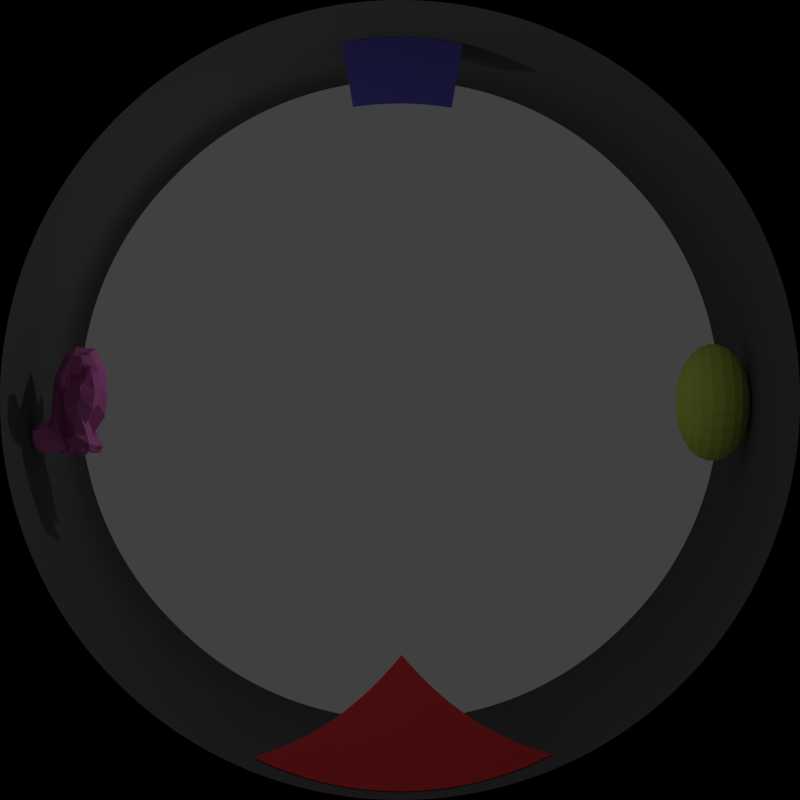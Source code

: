 # Source: cubemap.blend  (saved by Blender 2.71.0; exported with 4.5.12 LTS)
import bpy
from mathutils import Matrix  # noqa: F401  (used for matrix-valued properties, if any)

bpy.ops.wm.read_factory_settings(use_empty=True)
scene = bpy.context.scene
scene.name = 'Scene'

# ---- collections
col_collection_1 = bpy.data.collections.new('Collection 1'); scene.collection.children.link(col_collection_1)

# ---- materials (node trees are filled in below, after node groups)
mat_material_005 = bpy.data.materials.new('Material.005')
mat_material_005.alpha_threshold = 0.0
mat_material_005.roughness = 0.5
mat_material_005.line_color = (0.0, 0.0, 0.0, 1.0)
mat_material_004 = bpy.data.materials.new('Material.004')
mat_material_004.alpha_threshold = 0.0
mat_material_004.roughness = 0.5
mat_material_004.line_color = (0.0, 0.0, 0.0, 1.0)
mat_material_003 = bpy.data.materials.new('Material.003')
mat_material_003.alpha_threshold = 0.0
mat_material_003.roughness = 0.5
mat_material_003.line_color = (0.0, 0.0, 0.0, 1.0)
mat_material_002 = bpy.data.materials.new('Material.002')
mat_material_002.alpha_threshold = 0.0
mat_material_002.roughness = 0.5
mat_material_002.line_color = (0.0, 0.0, 0.0, 1.0)
mat_material_001 = bpy.data.materials.new('Material.001')
mat_material_001.alpha_threshold = 0.0
mat_material_001.roughness = 0.5
mat_material_001.line_color = (0.0, 0.0, 0.0, 1.0)

# ---- material node trees
mat_material_005.use_nodes = True; mat_material_005.node_tree.nodes.clear()
_N = mat_material_005.node_tree.nodes; _L = mat_material_005.node_tree.links
n0 = _N.new('ShaderNodeOutputMaterial'); n0.name = 'Material Output'; n0.location = (300, 300)
n1 = _N.new('ShaderNodeBsdfDiffuse'); n1.name = 'Diffuse BSDF'; n1.location = (10, 300)
n1.inputs[0].default_value = (0.1237, 0.1237, 0.1237, 1.0)
_L.new(n1.outputs[0], n0.inputs[0])
n0.is_active_output = True
mat_material_004.use_nodes = True; mat_material_004.node_tree.nodes.clear()
_N = mat_material_004.node_tree.nodes; _L = mat_material_004.node_tree.links
n0 = _N.new('ShaderNodeOutputMaterial'); n0.name = 'Material Output'; n0.location = (300, 300)
n1 = _N.new('ShaderNodeBsdfDiffuse'); n1.name = 'Diffuse BSDF'; n1.location = (10, 300)
n1.inputs[0].default_value = (0.8, 0.05235, 0.05718, 1.0)
_L.new(n1.outputs[0], n0.inputs[0])
n0.is_active_output = True
mat_material_003.use_nodes = True; mat_material_003.node_tree.nodes.clear()
_N = mat_material_003.node_tree.nodes; _L = mat_material_003.node_tree.links
n0 = _N.new('ShaderNodeOutputMaterial'); n0.name = 'Material Output'; n0.location = (300, 300)
n1 = _N.new('ShaderNodeBsdfDiffuse'); n1.name = 'Diffuse BSDF'; n1.location = (10, 300)
n1.inputs[0].default_value = (0.6472, 0.8, 0.126, 1.0)
_L.new(n1.outputs[0], n0.inputs[0])
n0.is_active_output = True
mat_material_002.use_nodes = True; mat_material_002.node_tree.nodes.clear()
_N = mat_material_002.node_tree.nodes; _L = mat_material_002.node_tree.links
n0 = _N.new('ShaderNodeOutputMaterial'); n0.name = 'Material Output'; n0.location = (300, 300)
n1 = _N.new('ShaderNodeBsdfDiffuse'); n1.name = 'Diffuse BSDF'; n1.location = (10, 300)
n1.inputs[0].default_value = (0.177, 0.1638, 0.8, 1.0)
_L.new(n1.outputs[0], n0.inputs[0])
n0.is_active_output = True
mat_material_001.use_nodes = True; mat_material_001.node_tree.nodes.clear()
_N = mat_material_001.node_tree.nodes; _L = mat_material_001.node_tree.links
n0 = _N.new('ShaderNodeOutputMaterial'); n0.name = 'Material Output'; n0.location = (300, 300)
n1 = _N.new('ShaderNodeBsdfDiffuse'); n1.name = 'Diffuse BSDF'; n1.location = (10, 300)
n1.inputs[0].default_value = (0.8, 0.2183, 0.6279, 1.0)
_L.new(n1.outputs[0], n0.inputs[0])
n0.is_active_output = True

# ---- world
world_world = bpy.data.worlds.new('World'); scene.world = world_world
world_world.color = (0.05088, 0.05088, 0.05088)
world_world.use_sun_shadow = False
world_world.sun_shadow_jitter_overblur = 0.0
world_world.cycles.sampling_method = 'MANUAL'
world_world.cycles.sample_map_resolution = 256

# ---- cameras
cam_camera = bpy.data.cameras.new('Camera')
cam_camera.type = 'PANO'
cam_camera.clip_end = 100.0
cam_camera.lens = 35.0
cam_camera.sensor_width = 32.0
cam_camera.sensor_height = 18.0
cam_camera.panorama_type = 'FISHEYE_EQUIDISTANT'
cam_camera.fisheye_fov = 4.014
cam_camera.dof.focus_distance = 0.0
cam_down_004 = bpy.data.cameras.new('Down.004')
cam_down_004.clip_end = 100.0
cam_down_004.lens = 16.0
cam_down_004.sensor_width = 32.0
cam_down_004.sensor_height = 18.0
cam_down_004.ortho_scale = 7.314
cam_down_004.show_mist = True
cam_down_004.lens_unit = 'FOV'
cam_down_004.dof.focus_distance = 0.0
cam_down_003 = bpy.data.cameras.new('Down.003')
cam_down_003.clip_end = 100.0
cam_down_003.lens = 16.0
cam_down_003.sensor_width = 32.0
cam_down_003.sensor_height = 18.0
cam_down_003.ortho_scale = 7.314
cam_down_003.show_mist = True
cam_down_003.lens_unit = 'FOV'
cam_down_003.dof.focus_distance = 0.0
cam_back = bpy.data.cameras.new('Back')
cam_back.type = 'PANO'
cam_back.clip_end = 100.0
cam_back.lens = 16.0
cam_back.sensor_width = 32.0
cam_back.sensor_height = 18.0
cam_back.ortho_scale = 7.314
cam_back.show_mist = True
cam_back.lens_unit = 'FOV'
cam_back.dof.focus_distance = 0.0
cam_down_002 = bpy.data.cameras.new('Down.002')
cam_down_002.clip_end = 100.0
cam_down_002.lens = 16.0
cam_down_002.sensor_width = 32.0
cam_down_002.sensor_height = 18.0
cam_down_002.ortho_scale = 7.314
cam_down_002.show_mist = True
cam_down_002.lens_unit = 'FOV'
cam_down_002.dof.focus_distance = 0.0
cam_front = bpy.data.cameras.new('Front')
cam_front.clip_end = 100.0
cam_front.lens = 16.0
cam_front.sensor_width = 32.0
cam_front.sensor_height = 18.0
cam_front.ortho_scale = 7.314
cam_front.show_mist = True
cam_front.lens_unit = 'FOV'
cam_front.dof.focus_distance = 0.0
cam_down = bpy.data.cameras.new('Down')
cam_down.clip_end = 100.0
cam_down.lens = 16.0
cam_down.sensor_width = 32.0
cam_down.sensor_height = 18.0
cam_down.ortho_scale = 7.314
cam_down.show_mist = True
cam_down.lens_unit = 'FOV'
cam_down.dof.focus_distance = 0.0

# ---- lights
light_lamp = bpy.data.lights.new('Lamp', 'POINT')
light_lamp.transmission_factor = 0.0
light_lamp.cutoff_distance = 30.0
light_lamp.energy = 100.0
light_lamp.shadow_buffer_clip_start = 1.001
light_lamp.shadow_soft_size = 0.1
light_lamp.shadow_maximum_resolution = 0.006
light_lamp.use_absolute_resolution = True
light_lamp.cycles.use_multiple_importance_sampling = False

# ---- meshes
me_plane = bpy.data.meshes.new('Plane')
me_plane.from_pydata([(-1.0, -1.0, 0.0), (1.0, -1.0, 0.0), (-1.0, 1.0, 0.0), (1.0, 1.0, 0.0)], [], [(0, 1, 3, 2)])
me_plane.materials.append(mat_material_005)
me_plane.use_remesh_preserve_volume = False
me_plane.use_remesh_preserve_attributes = False
me_plane.use_mirror_vertex_groups = False
me_plane.update()
me_cube_002 = bpy.data.meshes.new('Cube.002')
me_cube_002.from_pydata([(-1.0, -1.0, -1.0), (-1.0, 1.0, -1.0), (1.0, 1.0, -1.0), (1.0, -1.0, -1.0), (0.0, 0.0, 1.0)], [], [(0, 1, 2, 3), (4, 1, 0), (4, 2, 1), (4, 3, 2), (4, 0, 3)])
me_cube_002.materials.append(mat_material_004)
me_cube_002.use_remesh_preserve_volume = False
me_cube_002.use_remesh_preserve_attributes = False
me_cube_002.use_mirror_vertex_groups = False
me_cube_002.update()
me_sphere = bpy.data.meshes.new('Sphere')
me_sphere.from_pydata([(-0.2588, 0.0, 0.9659), (-0.7071, 0.0, 0.7071), (-0.866, 0.0, 0.5), (-0.9659, 0.0, 0.2588), (-1.0, 0.0, 7.55e-08), (-0.866, 0.0, -0.5), (-0.7071, 0.0, -0.7071), (-0.5, 0.0, -0.866), (-0.2588, 0.0, -0.9659), (-3.894e-07, 0.0, -1.0), (-0.2518, 0.05969, 0.9659), (-0.4865, 0.1153, 0.866), (-0.688, 0.1631, 0.7071), (-0.8427, 0.1997, 0.5), (-0.9399, 0.2228, 0.2588), (-0.973, 0.2306, 7.55e-08), (-0.9399, 0.2228, -0.2588), (-0.8427, 0.1997, -0.5), (-0.688, 0.1631, -0.7071), (-0.4865, 0.1153, -0.866), (-0.2518, 0.05969, -0.9659), (-0.2313, 0.1162, 0.9659), (-0.4468, 0.2244, 0.866), (-0.6319, 0.3173, 0.7071), (-0.7739, 0.3887, 0.5), (-0.8632, 0.4335, 0.2588), (-0.8936, 0.4488, 7.55e-08), (-0.8632, 0.4335, -0.2588), (-0.7739, 0.3887, -0.5), (-0.6319, 0.3173, -0.7071), (-0.4468, 0.2244, -0.866), (-0.2313, 0.1162, -0.9659), (-0.1983, 0.1664, 0.9659), (-0.383, 0.3214, 0.866), (-0.5417, 0.4545, 0.7071), (-0.6634, 0.5567, 0.5), (-0.7399, 0.6209, 0.2588), (-0.766, 0.6428, 7.55e-08), (-0.7399, 0.6209, -0.2588), (-0.6634, 0.5567, -0.5), (-0.5417, 0.4545, -0.7071), (-0.383, 0.3214, -0.866), (-0.1983, 0.1664, -0.9659), (-0.1546, 0.2076, 0.9659), (-0.2986, 0.4011, 0.866), (-0.4223, 0.5672, 0.7071), (-0.5172, 0.6947, 0.5), (-0.5768, 0.7748, 0.2588), (-0.5972, 0.8021, 7.55e-08), (-0.5768, 0.7748, -0.2588), (-0.5172, 0.6947, -0.5), (-0.4223, 0.5672, -0.7071), (-0.2986, 0.4011, -0.866), (-0.1546, 0.2076, -0.9659), (-0.1025, 0.2377, 0.9659), (-0.198, 0.4591, 0.866), (-0.2801, 0.6493, 0.7071), (-0.343, 0.7952, 0.5), (-0.3826, 0.8869, 0.2588), (-0.3961, 0.9182, 7.55e-08), (-0.3826, 0.8869, -0.2588), (-0.343, 0.7952, -0.5), (-0.2801, 0.6493, -0.7071), (-0.198, 0.4591, -0.866), (-0.1025, 0.2377, -0.9659), (-0.04494, 0.2549, 0.9659), (-0.08682, 0.4924, 0.866), (-0.1228, 0.6964, 0.7071), (-0.1504, 0.8529, 0.5), (-0.1677, 0.9513, 0.2588), (-0.1736, 0.9848, 7.55e-08), (-0.1677, 0.9513, -0.2588), (-0.1504, 0.8529, -0.5), (-0.1228, 0.6964, -0.7071), (-0.08682, 0.4924, -0.866), (-0.04494, 0.2549, -0.9659), (0.01505, 0.2584, 0.9659), (0.02907, 0.4992, 0.866), (0.04111, 0.7059, 0.7071), (0.05035, 0.8646, 0.5), (0.05616, 0.9643, 0.2588), (0.05814, 0.9983, 7.55e-08), (0.05616, 0.9643, -0.2588), (0.05035, 0.8646, -0.5), (0.04111, 0.7059, -0.7071), (0.02907, 0.4992, -0.866), (0.01505, 0.2584, -0.9659), (0.07423, 0.2479, 0.9659), (0.1434, 0.479, 0.866), (0.2028, 0.6774, 0.7071), (0.2484, 0.8296, 0.5), (0.277, 0.9253, 0.2588), (0.2868, 0.958, 7.55e-08), (0.277, 0.9253, -0.2588), (0.2484, 0.8296, -0.5), (0.2028, 0.6774, -0.7071), (0.1434, 0.479, -0.866), (0.07423, 0.2479, -0.9659), (0.1294, 0.2241, 0.9659), (0.25, 0.433, 0.866), (0.3536, 0.6124, 0.7071), (0.433, 0.75, 0.5), (0.483, 0.8365, 0.2588), (0.5, 0.866, 7.55e-08), (0.483, 0.8365, -0.2588), (0.433, 0.75, -0.5), (0.3536, 0.6124, -0.7071), (0.25, 0.433, -0.866), (0.1294, 0.2241, -0.9659), (-6.566e-07, -2.832e-07, 1.0), (0.1776, 0.1883, 0.9659), (0.3431, 0.3637, 0.866), (0.4852, 0.5143, 0.7071), (0.5943, 0.6299, 0.5), (0.6629, 0.7026, 0.2588), (0.6862, 0.7274, 7.55e-08), (0.6629, 0.7026, -0.2588), (0.5943, 0.6299, -0.5), (0.4852, 0.5143, -0.7071), (0.3431, 0.3637, -0.866), (0.1776, 0.1883, -0.9659), (0.2162, 0.1422, 0.9659), (0.4177, 0.2748, 0.866), (0.5908, 0.3886, 0.7071), (0.7236, 0.4759, 0.5), (0.807, 0.5308, 0.2588), (0.8355, 0.5495, 7.55e-08), (0.807, 0.5308, -0.2588), (0.7236, 0.4759, -0.5), (0.5908, 0.3886, -0.7071), (0.4177, 0.2748, -0.866), (0.2162, 0.1422, -0.9659), (0.2432, 0.08852, 0.9659), (0.4698, 0.171, 0.866), (0.6645, 0.2418, 0.7071), (0.8138, 0.2962, 0.5), (0.9077, 0.3304, 0.2588), (0.9397, 0.342, 7.55e-08), (0.9077, 0.3304, -0.2588), (0.8138, 0.2962, -0.5), (0.6645, 0.2418, -0.7071), (0.4698, 0.171, -0.866), (0.2432, 0.08852, -0.9659), (0.2571, 0.03005, 0.9659), (0.4966, 0.05805, 0.866), (0.7023, 0.08209, 0.7071), (0.8602, 0.1005, 0.5), (0.9594, 0.1121, 0.2588), (0.9932, 0.1161, 7.55e-08), (0.9594, 0.1121, -0.2588), (0.8602, 0.1005, -0.5), (0.7023, 0.08209, -0.7071), (0.4966, 0.05805, -0.866), (0.2571, 0.03005, -0.9659), (0.2571, -0.03005, 0.9659), (0.4966, -0.05805, 0.866), (0.7023, -0.08209, 0.7071), (0.8602, -0.1005, 0.5), (0.9594, -0.1121, 0.2588), (0.9932, -0.1161, 7.55e-08), (0.9594, -0.1121, -0.2588), (0.8602, -0.1005, -0.5), (0.7023, -0.08209, -0.7071), (0.4966, -0.05805, -0.866), (0.2571, -0.03005, -0.9659), (0.2432, -0.08852, 0.9659), (0.4698, -0.171, 0.866), (0.6645, -0.2418, 0.7071), (0.8138, -0.2962, 0.5), (0.9077, -0.3304, 0.2588), (0.9397, -0.342, 7.55e-08), (0.9077, -0.3304, -0.2588), (0.8138, -0.2962, -0.5), (0.6645, -0.2418, -0.7071), (0.4698, -0.171, -0.866), (0.2432, -0.08852, -0.9659), (0.2162, -0.1422, 0.9659), (0.4177, -0.2748, 0.866), (0.5908, -0.3886, 0.7071), (0.7236, -0.4759, 0.5), (0.807, -0.5308, 0.2588), (0.8355, -0.5495, 7.55e-08), (0.807, -0.5308, -0.2588), (0.7236, -0.4759, -0.5), (0.5908, -0.3886, -0.7071), (0.4177, -0.2748, -0.866), (0.2162, -0.1422, -0.9659), (0.1776, -0.1883, 0.9659), (0.3431, -0.3637, 0.866), (0.4852, -0.5143, 0.7071), (0.5943, -0.6299, 0.5), (0.6629, -0.7026, 0.2588), (0.6862, -0.7274, 7.55e-08), (0.6629, -0.7026, -0.2588), (0.5943, -0.6299, -0.5), (0.4852, -0.5143, -0.7071), (0.3431, -0.3637, -0.866), (0.1776, -0.1883, -0.9659), (0.1294, -0.2241, 0.9659), (0.25, -0.433, 0.866), (0.3536, -0.6124, 0.7071), (0.433, -0.75, 0.5), (0.483, -0.8365, 0.2588), (0.5, -0.866, 7.55e-08), (0.483, -0.8365, -0.2588), (0.433, -0.75, -0.5), (0.3536, -0.6124, -0.7071), (0.25, -0.433, -0.866), (0.1294, -0.2241, -0.9659), (0.07423, -0.2479, 0.9659), (0.1434, -0.479, 0.866), (0.2028, -0.6774, 0.7071), (0.2484, -0.8296, 0.5), (0.277, -0.9253, 0.2588), (0.2868, -0.958, 7.55e-08), (0.277, -0.9253, -0.2588), (0.2484, -0.8296, -0.5), (0.2028, -0.6774, -0.7071), (0.1434, -0.479, -0.866), (0.07423, -0.2479, -0.9659), (0.01505, -0.2584, 0.9659), (0.02907, -0.4992, 0.866), (0.04111, -0.7059, 0.7071), (0.05035, -0.8646, 0.5), (0.05616, -0.9643, 0.2588), (0.05814, -0.9983, 7.55e-08), (0.05616, -0.9643, -0.2588), (0.05035, -0.8646, -0.5), (0.04111, -0.7059, -0.7071), (0.02907, -0.4992, -0.866), (0.01505, -0.2584, -0.9659), (-0.04494, -0.2549, 0.9659), (-0.08682, -0.4924, 0.866), (-0.1228, -0.6964, 0.7071), (-0.1504, -0.8529, 0.5), (-0.1677, -0.9513, 0.2588), (-0.1736, -0.9848, 7.55e-08), (-0.1677, -0.9513, -0.2588), (-0.1504, -0.8529, -0.5), (-0.1228, -0.6964, -0.7071), (-0.08682, -0.4924, -0.866), (-0.04494, -0.2549, -0.9659), (-0.1025, -0.2377, 0.9659), (-0.198, -0.4591, 0.866), (-0.2801, -0.6493, 0.7071), (-0.343, -0.7952, 0.5), (-0.3826, -0.8869, 0.2588), (-0.3961, -0.9182, 7.55e-08), (-0.3826, -0.8869, -0.2588), (-0.343, -0.7952, -0.5), (-0.2801, -0.6493, -0.7071), (-0.198, -0.4591, -0.866), (-0.1025, -0.2377, -0.9659), (-0.1546, -0.2076, 0.9659), (-0.2986, -0.4011, 0.866), (-0.4223, -0.5672, 0.7071), (-0.5172, -0.6947, 0.5), (-0.5768, -0.7748, 0.2588), (-0.5972, -0.8021, 7.55e-08), (-0.5768, -0.7748, -0.2588), (-0.5172, -0.6947, -0.5), (-0.4223, -0.5672, -0.7071), (-0.2986, -0.4011, -0.866), (-0.1546, -0.2076, -0.9659), (-0.1983, -0.1664, 0.9659), (-0.383, -0.3214, 0.866), (-0.5417, -0.4545, 0.7071), (-0.6634, -0.5567, 0.5), (-0.7399, -0.6209, 0.2588), (-0.766, -0.6428, 7.55e-08), (-0.7399, -0.6209, -0.2588), (-0.6634, -0.5567, -0.5), (-0.5417, -0.4545, -0.7071), (-0.383, -0.3214, -0.866), (-0.1983, -0.1664, -0.9659), (-0.2313, -0.1162, 0.9659), (-0.4468, -0.2244, 0.866), (-0.6319, -0.3173, 0.7071), (-0.7739, -0.3887, 0.5), (-0.8632, -0.4335, 0.2588), (-0.8936, -0.4488, 7.55e-08), (-0.8632, -0.4335, -0.2588), (-0.7739, -0.3887, -0.5), (-0.6319, -0.3173, -0.7071), (-0.4468, -0.2244, -0.866), (-0.2313, -0.1162, -0.9659), (-0.2518, -0.05969, 0.9659), (-0.4865, -0.1153, 0.866), (-0.688, -0.1631, 0.7071), (-0.8427, -0.1997, 0.5), (-0.9399, -0.2228, 0.2588), (-0.973, -0.2306, 7.55e-08), (-0.9399, -0.2228, -0.2588), (-0.8427, -0.1997, -0.5), (-0.688, -0.1631, -0.7071), (-0.4865, -0.1153, -0.866), (-0.2518, -0.05969, -0.9659), (-0.5, -7.849e-09, 0.866), (-0.9659, -3.02e-08, -0.2588)], [], [(8, 7, 19, 20), (7, 6, 18, 19), (6, 5, 17, 18), (4, 3, 14, 15), (3, 2, 13, 14), (2, 1, 12, 13), (20, 19, 30, 31), (19, 18, 29, 30), (18, 17, 28, 29), (17, 16, 27, 28), (16, 15, 26, 27), (15, 14, 25, 26), (14, 13, 24, 25), (13, 12, 23, 24), (12, 11, 22, 23), (11, 10, 21, 22), (31, 30, 41, 42), (30, 29, 40, 41), (29, 28, 39, 40), (28, 27, 38, 39), (27, 26, 37, 38), (26, 25, 36, 37), (25, 24, 35, 36), (24, 23, 34, 35), (23, 22, 33, 34), (22, 21, 32, 33), (42, 41, 52, 53), (41, 40, 51, 52), (40, 39, 50, 51), (39, 38, 49, 50), (38, 37, 48, 49), (37, 36, 47, 48), (36, 35, 46, 47), (35, 34, 45, 46), (34, 33, 44, 45), (33, 32, 43, 44), (53, 52, 63, 64), (52, 51, 62, 63), (51, 50, 61, 62), (50, 49, 60, 61), (49, 48, 59, 60), (48, 47, 58, 59), (47, 46, 57, 58), (46, 45, 56, 57), (45, 44, 55, 56), (44, 43, 54, 55), (64, 63, 74, 75), (63, 62, 73, 74), (62, 61, 72, 73), (61, 60, 71, 72), (60, 59, 70, 71), (59, 58, 69, 70), (58, 57, 68, 69), (57, 56, 67, 68), (56, 55, 66, 67), (55, 54, 65, 66), (75, 74, 85, 86), (74, 73, 84, 85), (73, 72, 83, 84), (72, 71, 82, 83), (71, 70, 81, 82), (70, 69, 80, 81), (69, 68, 79, 80), (68, 67, 78, 79), (67, 66, 77, 78), (66, 65, 76, 77), (86, 85, 96, 97), (85, 84, 95, 96), (84, 83, 94, 95), (83, 82, 93, 94), (82, 81, 92, 93), (81, 80, 91, 92), (80, 79, 90, 91), (79, 78, 89, 90), (78, 77, 88, 89), (77, 76, 87, 88), (97, 96, 107, 108), (96, 95, 106, 107), (95, 94, 105, 106), (94, 93, 104, 105), (93, 92, 103, 104), (92, 91, 102, 103), (91, 90, 101, 102), (90, 89, 100, 101), (89, 88, 99, 100), (88, 87, 98, 99), (108, 107, 119, 120), (107, 106, 118, 119), (106, 105, 117, 118), (105, 104, 116, 117), (104, 103, 115, 116), (103, 102, 114, 115), (102, 101, 113, 114), (101, 100, 112, 113), (100, 99, 111, 112), (99, 98, 110, 111), (120, 119, 130, 131), (119, 118, 129, 130), (118, 117, 128, 129), (117, 116, 127, 128), (116, 115, 126, 127), (115, 114, 125, 126), (114, 113, 124, 125), (113, 112, 123, 124), (112, 111, 122, 123), (111, 110, 121, 122), (131, 130, 141, 142), (130, 129, 140, 141), (129, 128, 139, 140), (128, 127, 138, 139), (127, 126, 137, 138), (126, 125, 136, 137), (125, 124, 135, 136), (124, 123, 134, 135), (123, 122, 133, 134), (122, 121, 132, 133), (142, 141, 152, 153), (141, 140, 151, 152), (140, 139, 150, 151), (139, 138, 149, 150), (138, 137, 148, 149), (137, 136, 147, 148), (136, 135, 146, 147), (135, 134, 145, 146), (134, 133, 144, 145), (133, 132, 143, 144), (153, 152, 163, 164), (152, 151, 162, 163), (151, 150, 161, 162), (150, 149, 160, 161), (149, 148, 159, 160), (148, 147, 158, 159), (147, 146, 157, 158), (146, 145, 156, 157), (145, 144, 155, 156), (144, 143, 154, 155), (164, 163, 174, 175), (163, 162, 173, 174), (162, 161, 172, 173), (161, 160, 171, 172), (160, 159, 170, 171), (159, 158, 169, 170), (158, 157, 168, 169), (157, 156, 167, 168), (156, 155, 166, 167), (155, 154, 165, 166), (175, 174, 185, 186), (174, 173, 184, 185), (173, 172, 183, 184), (172, 171, 182, 183), (171, 170, 181, 182), (170, 169, 180, 181), (169, 168, 179, 180), (168, 167, 178, 179), (167, 166, 177, 178), (166, 165, 176, 177), (186, 185, 196, 197), (185, 184, 195, 196), (184, 183, 194, 195), (183, 182, 193, 194), (182, 181, 192, 193), (181, 180, 191, 192), (180, 179, 190, 191), (179, 178, 189, 190), (178, 177, 188, 189), (177, 176, 187, 188), (197, 196, 207, 208), (196, 195, 206, 207), (195, 194, 205, 206), (194, 193, 204, 205), (193, 192, 203, 204), (192, 191, 202, 203), (191, 190, 201, 202), (190, 189, 200, 201), (189, 188, 199, 200), (188, 187, 198, 199), (208, 207, 218, 219), (207, 206, 217, 218), (206, 205, 216, 217), (205, 204, 215, 216), (204, 203, 214, 215), (203, 202, 213, 214), (202, 201, 212, 213), (201, 200, 211, 212), (200, 199, 210, 211), (199, 198, 209, 210), (219, 218, 229, 230), (218, 217, 228, 229), (217, 216, 227, 228), (216, 215, 226, 227), (215, 214, 225, 226), (214, 213, 224, 225), (213, 212, 223, 224), (212, 211, 222, 223), (211, 210, 221, 222), (210, 209, 220, 221), (230, 229, 240, 241), (229, 228, 239, 240), (228, 227, 238, 239), (227, 226, 237, 238), (226, 225, 236, 237), (225, 224, 235, 236), (224, 223, 234, 235), (223, 222, 233, 234), (222, 221, 232, 233), (221, 220, 231, 232), (241, 240, 251, 252), (240, 239, 250, 251), (239, 238, 249, 250), (238, 237, 248, 249), (237, 236, 247, 248), (236, 235, 246, 247), (235, 234, 245, 246), (234, 233, 244, 245), (233, 232, 243, 244), (232, 231, 242, 243), (252, 251, 262, 263), (251, 250, 261, 262), (250, 249, 260, 261), (249, 248, 259, 260), (248, 247, 258, 259), (247, 246, 257, 258), (246, 245, 256, 257), (245, 244, 255, 256), (244, 243, 254, 255), (243, 242, 253, 254), (263, 262, 273, 274), (262, 261, 272, 273), (261, 260, 271, 272), (260, 259, 270, 271), (259, 258, 269, 270), (258, 257, 268, 269), (257, 256, 267, 268), (256, 255, 266, 267), (255, 254, 265, 266), (254, 253, 264, 265), (274, 273, 284, 285), (273, 272, 283, 284), (272, 271, 282, 283), (271, 270, 281, 282), (270, 269, 280, 281), (269, 268, 279, 280), (268, 267, 278, 279), (267, 266, 277, 278), (266, 265, 276, 277), (265, 264, 275, 276), (285, 284, 295, 296), (284, 283, 294, 295), (283, 282, 293, 294), (282, 281, 292, 293), (281, 280, 291, 292), (280, 279, 290, 291), (279, 278, 289, 290), (278, 277, 288, 289), (277, 276, 287, 288), (276, 275, 286, 287), (9, 8, 20), (5, 298, 16, 17), (298, 4, 15, 16), (1, 297, 11, 12), (297, 0, 10, 11), (0, 109, 10), (9, 20, 31), (10, 109, 21), (9, 31, 42), (21, 109, 32), (9, 42, 53), (32, 109, 43), (9, 53, 64), (43, 109, 54), (9, 64, 75), (54, 109, 65), (9, 75, 86), (65, 109, 76), (9, 86, 97), (76, 109, 87), (9, 97, 108), (87, 109, 98), (9, 108, 120), (98, 109, 110), (9, 120, 131), (110, 109, 121), (9, 131, 142), (121, 109, 132), (9, 142, 153), (132, 109, 143), (9, 153, 164), (143, 109, 154), (9, 164, 175), (154, 109, 165), (9, 175, 186), (165, 109, 176), (9, 186, 197), (176, 109, 187), (9, 197, 208), (187, 109, 198), (9, 208, 219), (198, 109, 209), (9, 219, 230), (209, 109, 220), (9, 230, 241), (220, 109, 231), (9, 241, 252), (231, 109, 242), (9, 252, 263), (242, 109, 253), (9, 263, 274), (253, 109, 264), (9, 274, 285), (264, 109, 275), (9, 285, 296), (275, 109, 286), (9, 296, 8), (296, 295, 7, 8), (295, 294, 6, 7), (294, 293, 5, 6), (293, 292, 298, 5), (292, 291, 4, 298), (291, 290, 3, 4), (290, 289, 2, 3), (289, 288, 1, 2), (288, 287, 297, 1), (287, 286, 0, 297), (286, 109, 0)])
me_sphere.materials.append(mat_material_003)
me_sphere.use_remesh_preserve_volume = False
me_sphere.use_remesh_preserve_attributes = False
me_sphere.use_mirror_vertex_groups = False
me_sphere.update()
me_cube_001 = bpy.data.meshes.new('Cube.001')
me_cube_001.from_pydata([(-1.0, -1.0, -1.0), (-1.0, 1.0, -1.0), (1.0, 1.0, -1.0), (1.0, -1.0, -1.0), (-1.0, -1.0, 1.0), (-1.0, 1.0, 1.0), (1.0, 1.0, 1.0), (1.0, -1.0, 1.0)], [], [(4, 5, 1, 0), (5, 6, 2, 1), (6, 7, 3, 2), (7, 4, 0, 3), (0, 1, 2, 3), (7, 6, 5, 4)])
me_cube_001.materials.append(mat_material_002)
me_cube_001.use_remesh_preserve_volume = False
me_cube_001.use_remesh_preserve_attributes = False
me_cube_001.use_mirror_vertex_groups = False
me_cube_001.update()
me_suzanne_001 = bpy.data.meshes.new('Suzanne.001')
me_suzanne_001.from_pydata([(0.4375, -0.7656, 0.1641), (-0.4375, -0.7656, 0.1641), (0.5, -0.6875, 0.09375), (-0.5, -0.6875, 0.09375), (0.5469, -0.5781, 0.05469), (-0.5469, -0.5781, 0.05469), (0.3516, -0.6172, -0.02344), (-0.3516, -0.6172, -0.02344), (0.3516, -0.7188, 0.03125), (-0.3516, -0.7188, 0.03125), (0.3516, -0.7812, 0.1328), (-0.3516, -0.7812, 0.1328), (0.2734, -0.7969, 0.1641), (-0.2734, -0.7969, 0.1641), (0.2031, -0.7422, 0.09375), (-0.2031, -0.7422, 0.09375), (0.1562, -0.6484, 0.05469), (-0.1562, -0.6484, 0.05469), (0.07812, -0.6562, 0.2422), (-0.07812, -0.6562, 0.2422), (0.1406, -0.7422, 0.2422), (-0.1406, -0.7422, 0.2422), (0.2422, -0.7969, 0.2422), (-0.2422, -0.7969, 0.2422), (0.2734, -0.7969, 0.3281), (-0.2734, -0.7969, 0.3281), (0.2031, -0.7422, 0.3906), (-0.2031, -0.7422, 0.3906), (0.1562, -0.6484, 0.4375), (-0.1562, -0.6484, 0.4375), (0.3516, -0.6172, 0.5156), (-0.3516, -0.6172, 0.5156), (0.3516, -0.7188, 0.4531), (-0.3516, -0.7188, 0.4531), (0.3516, -0.7812, 0.3594), (-0.3516, -0.7812, 0.3594), (0.4375, -0.7656, 0.3281), (-0.4375, -0.7656, 0.3281), (0.5, -0.6875, 0.3906), (-0.5, -0.6875, 0.3906), (0.5469, -0.5781, 0.4375), (-0.5469, -0.5781, 0.4375), (0.625, -0.5625, 0.2422), (-0.625, -0.5625, 0.2422), (0.5625, -0.6719, 0.2422), (-0.5625, -0.6719, 0.2422), (0.4688, -0.7578, 0.2422), (-0.4688, -0.7578, 0.2422), (0.4766, -0.7734, 0.2422), (-0.4766, -0.7734, 0.2422), (0.4453, -0.7812, 0.3359), (-0.4453, -0.7812, 0.3359), (0.3516, -0.8047, 0.375), (-0.3516, -0.8047, 0.375), (0.2656, -0.8203, 0.3359), (-0.2656, -0.8203, 0.3359), (0.2266, -0.8203, 0.2422), (-0.2266, -0.8203, 0.2422), (0.2656, -0.8203, 0.1562), (-0.2656, -0.8203, 0.1562), (0.3516, -0.8281, 0.2422), (-0.3516, -0.8281, 0.2422), (0.3516, -0.8047, 0.1172), (-0.3516, -0.8047, 0.1172), (0.4453, -0.7812, 0.1562), (-0.4453, -0.7812, 0.1562), (0.0, -0.7422, 0.4297), (0.0, -0.8203, 0.3516), (0.0, -0.7344, -0.6797), (0.0, -0.7812, -0.3203), (0.0, -0.7969, -0.1875), (0.0, -0.7188, -0.7734), (0.0, -0.6016, 0.4062), (0.0, -0.5703, 0.5703), (0.0, 0.5469, 0.8984), (0.0, 0.8516, 0.5625), (0.0, 0.8281, 0.07031), (0.0, 0.3516, -0.3828), (0.2031, -0.5625, -0.1875), (-0.2031, -0.5625, -0.1875), (0.3125, -0.5703, -0.4375), (-0.3125, -0.5703, -0.4375), (0.3516, -0.5703, -0.6953), (-0.3516, -0.5703, -0.6953), (0.3672, -0.5312, -0.8906), (-0.3672, -0.5312, -0.8906), (0.3281, -0.5234, -0.9453), (-0.3281, -0.5234, -0.9453), (0.1797, -0.5547, -0.9688), (-0.1797, -0.5547, -0.9688), (0.0, -0.5781, -0.9844), (0.4375, -0.5312, -0.1406), (-0.4375, -0.5312, -0.1406), (0.6328, -0.5391, -0.03906), (-0.6328, -0.5391, -0.03906), (0.8281, -0.4453, 0.1484), (-0.8281, -0.4453, 0.1484), (0.8594, -0.5938, 0.4297), (-0.8594, -0.5938, 0.4297), (0.7109, -0.625, 0.4844), (-0.7109, -0.625, 0.4844), (0.4922, -0.6875, 0.6016), (-0.4922, -0.6875, 0.6016), (0.3203, -0.7344, 0.7578), (-0.3203, -0.7344, 0.7578), (0.1562, -0.7578, 0.7188), (-0.1562, -0.7578, 0.7188), (0.0625, -0.75, 0.4922), (-0.0625, -0.75, 0.4922), (0.1641, -0.7734, 0.4141), (-0.1641, -0.7734, 0.4141), (0.125, -0.7656, 0.3047), (-0.125, -0.7656, 0.3047), (0.2031, -0.7422, 0.09375), (-0.2031, -0.7422, 0.09375), (0.375, -0.7031, 0.01562), (-0.375, -0.7031, 0.01562), (0.4922, -0.6719, 0.0625), (-0.4922, -0.6719, 0.0625), (0.625, -0.6484, 0.1875), (-0.625, -0.6484, 0.1875), (0.6406, -0.6484, 0.2969), (-0.6406, -0.6484, 0.2969), (0.6016, -0.6641, 0.375), (-0.6016, -0.6641, 0.375), (0.4297, -0.7188, 0.4375), (-0.4297, -0.7188, 0.4375), (0.25, -0.7578, 0.4688), (-0.25, -0.7578, 0.4688), (0.0, -0.7344, -0.7656), (0.1094, -0.7344, -0.7188), (-0.1094, -0.7344, -0.7188), (0.1172, -0.7109, -0.8359), (-0.1172, -0.7109, -0.8359), (0.0625, -0.6953, -0.8828), (-0.0625, -0.6953, -0.8828), (0.0, -0.6875, -0.8906), (0.0, -0.75, -0.1953), (0.0, -0.7422, -0.1406), (0.1016, -0.7422, -0.1484), (-0.1016, -0.7422, -0.1484), (0.125, -0.75, -0.2266), (-0.125, -0.75, -0.2266), (0.08594, -0.7422, -0.2891), (-0.08594, -0.7422, -0.2891), (0.3984, -0.6719, -0.04688), (-0.3984, -0.6719, -0.04688), (0.6172, -0.625, 0.05469), (-0.6172, -0.625, 0.05469), (0.7266, -0.6016, 0.2031), (-0.7266, -0.6016, 0.2031), (0.7422, -0.6562, 0.375), (-0.7422, -0.6562, 0.375), (0.6875, -0.7266, 0.4141), (-0.6875, -0.7266, 0.4141), (0.4375, -0.7969, 0.5469), (-0.4375, -0.7969, 0.5469), (0.3125, -0.8359, 0.6406), (-0.3125, -0.8359, 0.6406), (0.2031, -0.8516, 0.6172), (-0.2031, -0.8516, 0.6172), (0.1016, -0.8438, 0.4297), (-0.1016, -0.8438, 0.4297), (0.125, -0.8125, -0.1016), (-0.125, -0.8125, -0.1016), (0.2109, -0.7109, -0.4453), (-0.2109, -0.7109, -0.4453), (0.25, -0.6875, -0.7031), (-0.25, -0.6875, -0.7031), (0.2656, -0.6641, -0.8203), (-0.2656, -0.6641, -0.8203), (0.2344, -0.6328, -0.9141), (-0.2344, -0.6328, -0.9141), (0.1641, -0.6328, -0.9297), (-0.1641, -0.6328, -0.9297), (0.0, -0.6406, -0.9453), (0.0, -0.7266, 0.04688), (0.0, -0.7656, 0.2109), (0.3281, -0.7422, 0.4766), (-0.3281, -0.7422, 0.4766), (0.1641, -0.75, 0.1406), (-0.1641, -0.75, 0.1406), (0.1328, -0.7578, 0.2109), (-0.1328, -0.7578, 0.2109), (0.1172, -0.7344, -0.6875), (-0.1172, -0.7344, -0.6875), (0.07812, -0.75, -0.4453), (-0.07812, -0.75, -0.4453), (0.0, -0.75, -0.4453), (0.0, -0.7422, -0.3281), (0.09375, -0.7812, -0.2734), (-0.09375, -0.7812, -0.2734), (0.1328, -0.7969, -0.2266), (-0.1328, -0.7969, -0.2266), (0.1094, -0.7812, -0.1328), (-0.1094, -0.7812, -0.1328), (0.03906, -0.7812, -0.125), (-0.03906, -0.7812, -0.125), (0.0, -0.8281, -0.2031), (0.04688, -0.8125, -0.1484), (-0.04688, -0.8125, -0.1484), (0.09375, -0.8125, -0.1562), (-0.09375, -0.8125, -0.1562), (0.1094, -0.8281, -0.2266), (-0.1094, -0.8281, -0.2266), (0.07812, -0.8047, -0.25), (-0.07812, -0.8047, -0.25), (0.0, -0.8047, -0.2891), (0.2578, -0.5547, -0.3125), (-0.2578, -0.5547, -0.3125), (0.1641, -0.7109, -0.2422), (-0.1641, -0.7109, -0.2422), (0.1797, -0.7109, -0.3125), (-0.1797, -0.7109, -0.3125), (0.2344, -0.5547, -0.25), (-0.2344, -0.5547, -0.25), (0.0, -0.6875, -0.875), (0.04688, -0.6875, -0.8672), (-0.04688, -0.6875, -0.8672), (0.09375, -0.7109, -0.8203), (-0.09375, -0.7109, -0.8203), (0.09375, -0.7266, -0.7422), (-0.09375, -0.7266, -0.7422), (0.0, -0.6562, -0.7812), (0.09375, -0.6641, -0.75), (-0.09375, -0.6641, -0.75), (0.09375, -0.6406, -0.8125), (-0.09375, -0.6406, -0.8125), (0.04688, -0.6328, -0.8516), (-0.04688, -0.6328, -0.8516), (0.0, -0.6328, -0.8594), (0.1719, -0.7812, 0.2188), (-0.1719, -0.7812, 0.2188), (0.1875, -0.7734, 0.1562), (-0.1875, -0.7734, 0.1562), (0.3359, -0.7578, 0.4297), (-0.3359, -0.7578, 0.4297), (0.2734, -0.7734, 0.4219), (-0.2734, -0.7734, 0.4219), (0.4219, -0.7734, 0.3984), (-0.4219, -0.7734, 0.3984), (0.5625, -0.6953, 0.3516), (-0.5625, -0.6953, 0.3516), (0.5859, -0.6875, 0.2891), (-0.5859, -0.6875, 0.2891), (0.5781, -0.6797, 0.1953), (-0.5781, -0.6797, 0.1953), (0.4766, -0.7188, 0.1016), (-0.4766, -0.7188, 0.1016), (0.375, -0.7422, 0.0625), (-0.375, -0.7422, 0.0625), (0.2266, -0.7812, 0.1094), (-0.2266, -0.7812, 0.1094), (0.1797, -0.7812, 0.2969), (-0.1797, -0.7812, 0.2969), (0.2109, -0.7812, 0.375), (-0.2109, -0.7812, 0.375), (0.2344, -0.7578, 0.3594), (-0.2344, -0.7578, 0.3594), (0.1953, -0.7578, 0.2969), (-0.1953, -0.7578, 0.2969), (0.2422, -0.7578, 0.125), (-0.2422, -0.7578, 0.125), (0.375, -0.7266, 0.08594), (-0.375, -0.7266, 0.08594), (0.4609, -0.7031, 0.1172), (-0.4609, -0.7031, 0.1172), (0.5469, -0.6719, 0.2109), (-0.5469, -0.6719, 0.2109), (0.5547, -0.6719, 0.2812), (-0.5547, -0.6719, 0.2812), (0.5312, -0.6797, 0.3359), (-0.5312, -0.6797, 0.3359), (0.4141, -0.75, 0.3906), (-0.4141, -0.75, 0.3906), (0.2812, -0.7656, 0.3984), (-0.2812, -0.7656, 0.3984), (0.3359, -0.75, 0.4062), (-0.3359, -0.75, 0.4062), (0.2031, -0.75, 0.1719), (-0.2031, -0.75, 0.1719), (0.1953, -0.75, 0.2266), (-0.1953, -0.75, 0.2266), (0.1094, -0.6094, 0.4609), (-0.1094, -0.6094, 0.4609), (0.1953, -0.6172, 0.6641), (-0.1953, -0.6172, 0.6641), (0.3359, -0.5938, 0.6875), (-0.3359, -0.5938, 0.6875), (0.4844, -0.5547, 0.5547), (-0.4844, -0.5547, 0.5547), (0.6797, -0.4922, 0.4531), (-0.6797, -0.4922, 0.4531), (0.7969, -0.4609, 0.4062), (-0.7969, -0.4609, 0.4062), (0.7734, -0.375, 0.1641), (-0.7734, -0.375, 0.1641), (0.6016, -0.4141, 0.0), (-0.6016, -0.4141, 0.0), (0.4375, -0.4688, -0.09375), (-0.4375, -0.4688, -0.09375), (0.0, -0.2891, 0.8984), (0.0, 0.07812, 0.9844), (0.0, 0.6719, -0.1953), (0.0, -0.1875, -0.4609), (0.0, -0.4609, -0.9766), (0.0, -0.3438, -0.8047), (0.0, -0.3203, -0.5703), (0.0, -0.2812, -0.4844), (0.8516, -0.05469, 0.2344), (-0.8516, -0.05469, 0.2344), (0.8594, 0.04688, 0.3203), (-0.8594, 0.04688, 0.3203), (0.7734, 0.4375, 0.2656), (-0.7734, 0.4375, 0.2656), (0.4609, 0.7031, 0.4375), (-0.4609, 0.7031, 0.4375), (0.7344, -0.07031, -0.04688), (-0.7344, -0.07031, -0.04688), (0.5938, 0.1641, -0.125), (-0.5938, 0.1641, -0.125), (0.6406, 0.4297, -0.007812), (-0.6406, 0.4297, -0.007812), (0.3359, 0.6641, 0.05469), (-0.3359, 0.6641, 0.05469), (0.2344, -0.4062, -0.3516), (-0.2344, -0.4062, -0.3516), (0.1797, -0.2578, -0.4141), (-0.1797, -0.2578, -0.4141), (0.2891, -0.3828, -0.7109), (-0.2891, -0.3828, -0.7109), (0.25, -0.3906, -0.5), (-0.25, -0.3906, -0.5), (0.3281, -0.3984, -0.9141), (-0.3281, -0.3984, -0.9141), (0.1406, -0.3672, -0.7578), (-0.1406, -0.3672, -0.7578), (0.125, -0.3594, -0.5391), (-0.125, -0.3594, -0.5391), (0.1641, -0.4375, -0.9453), (-0.1641, -0.4375, -0.9453), (0.2188, -0.4297, -0.2812), (-0.2188, -0.4297, -0.2812), (0.2109, -0.4688, -0.2266), (-0.2109, -0.4688, -0.2266), (0.2031, -0.5, -0.1719), (-0.2031, -0.5, -0.1719), (0.2109, -0.1641, -0.3906), (-0.2109, -0.1641, -0.3906), (0.2969, 0.2656, -0.3125), (-0.2969, 0.2656, -0.3125), (0.3438, 0.5391, -0.1484), (-0.3438, 0.5391, -0.1484), (0.4531, 0.3828, 0.8672), (-0.4531, 0.3828, 0.8672), (0.4531, 0.07031, 0.9297), (-0.4531, 0.07031, 0.9297), (0.4531, -0.2344, 0.8516), (-0.4531, -0.2344, 0.8516), (0.4609, -0.4297, 0.5234), (-0.4609, -0.4297, 0.5234), (0.7266, -0.3359, 0.4062), (-0.7266, -0.3359, 0.4062), (0.6328, -0.2812, 0.4531), (-0.6328, -0.2812, 0.4531), (0.6406, -0.05469, 0.7031), (-0.6406, -0.05469, 0.7031), (0.7969, -0.125, 0.5625), (-0.7969, -0.125, 0.5625), (0.7969, 0.1172, 0.6172), (-0.7969, 0.1172, 0.6172), (0.6406, 0.1953, 0.75), (-0.6406, 0.1953, 0.75), (0.6406, 0.4453, 0.6797), (-0.6406, 0.4453, 0.6797), (0.7969, 0.3594, 0.5391), (-0.7969, 0.3594, 0.5391), (0.6172, 0.5859, 0.3281), (-0.6172, 0.5859, 0.3281), (0.4844, 0.5469, 0.02344), (-0.4844, 0.5469, 0.02344), (0.8203, 0.2031, 0.3281), (-0.8203, 0.2031, 0.3281), (0.4062, -0.1484, -0.1719), (-0.4062, -0.1484, -0.1719), (0.4297, 0.2109, -0.1953), (-0.4297, 0.2109, -0.1953), (0.8906, 0.2344, 0.4062), (-0.8906, 0.2344, 0.4062), (0.7734, 0.125, -0.1406), (-0.7734, 0.125, -0.1406), (1.039, 0.3281, -0.1016), (-1.039, 0.3281, -0.1016), (1.281, 0.4297, 0.05469), (-1.281, 0.4297, 0.05469), (1.352, 0.4219, 0.3203), (-1.352, 0.4219, 0.3203), (1.234, 0.4219, 0.5078), (-1.234, 0.4219, 0.5078), (1.023, 0.3125, 0.4766), (-1.023, 0.3125, 0.4766), (1.016, 0.2891, 0.4141), (-1.016, 0.2891, 0.4141), (1.188, 0.3906, 0.4375), (-1.188, 0.3906, 0.4375), (1.266, 0.4062, 0.2891), (-1.266, 0.4062, 0.2891), (1.211, 0.4062, 0.07812), (-1.211, 0.4062, 0.07812), (1.031, 0.3047, -0.03906), (-1.031, 0.3047, -0.03906), (0.8281, 0.1328, -0.07031), (-0.8281, 0.1328, -0.07031), (0.9219, 0.2188, 0.3594), (-0.9219, 0.2188, 0.3594), (0.9453, 0.2891, 0.3047), (-0.9453, 0.2891, 0.3047), (0.8828, 0.2109, -0.02344), (-0.8828, 0.2109, -0.02344), (1.039, 0.3672, 0.0), (-1.039, 0.3672, 0.0), (1.188, 0.4453, 0.09375), (-1.188, 0.4453, 0.09375), (1.234, 0.4453, 0.25), (-1.234, 0.4453, 0.25), (1.172, 0.4375, 0.3594), (-1.172, 0.4375, 0.3594), (1.023, 0.3594, 0.3438), (-1.023, 0.3594, 0.3438), (0.8438, 0.2109, 0.2891), (-0.8438, 0.2109, 0.2891), (0.8359, 0.2734, 0.1719), (-0.8359, 0.2734, 0.1719), (0.7578, 0.2734, 0.09375), (-0.7578, 0.2734, 0.09375), (0.8203, 0.2734, 0.08594), (-0.8203, 0.2734, 0.08594), (0.8438, 0.2734, 0.01562), (-0.8438, 0.2734, 0.01562), (0.8125, 0.2734, -0.01562), (-0.8125, 0.2734, -0.01562), (0.7266, 0.07031, 0.0), (-0.7266, 0.07031, 0.0), (0.7188, 0.1719, -0.02344), (-0.7188, 0.1719, -0.02344), (0.7188, 0.1875, 0.03906), (-0.7188, 0.1875, 0.03906), (0.7969, 0.2109, 0.2031), (-0.7969, 0.2109, 0.2031), (0.8906, 0.2656, 0.2422), (-0.8906, 0.2656, 0.2422), (0.8906, 0.3203, 0.2344), (-0.8906, 0.3203, 0.2344), (0.8125, 0.3203, -0.01562), (-0.8125, 0.3203, -0.01562), (0.8516, 0.3203, 0.01562), (-0.8516, 0.3203, 0.01562), (0.8281, 0.3203, 0.07812), (-0.8281, 0.3203, 0.07812), (0.7656, 0.3203, 0.09375), (-0.7656, 0.3203, 0.09375), (0.8438, 0.3203, 0.1719), (-0.8438, 0.3203, 0.1719), (1.039, 0.4141, 0.3281), (-1.039, 0.4141, 0.3281), (1.188, 0.4844, 0.3438), (-1.188, 0.4844, 0.3438), (1.258, 0.4922, 0.2422), (-1.258, 0.4922, 0.2422), (1.211, 0.4844, 0.08594), (-1.211, 0.4844, 0.08594), (1.047, 0.4219, 0.0), (-1.047, 0.4219, 0.0), (0.8828, 0.2656, -0.01562), (-0.8828, 0.2656, -0.01562), (0.9531, 0.3438, 0.2891), (-0.9531, 0.3438, 0.2891), (0.8906, 0.3281, 0.1094), (-0.8906, 0.3281, 0.1094), (0.9375, 0.3359, 0.0625), (-0.9375, 0.3359, 0.0625), (1.0, 0.3672, 0.125), (-1.0, 0.3672, 0.125), (0.9609, 0.3516, 0.1719), (-0.9609, 0.3516, 0.1719), (1.016, 0.375, 0.2344), (-1.016, 0.375, 0.2344), (1.055, 0.3828, 0.1875), (-1.055, 0.3828, 0.1875), (1.109, 0.3906, 0.2109), (-1.109, 0.3906, 0.2109), (1.086, 0.3906, 0.2734), (-1.086, 0.3906, 0.2734), (1.023, 0.4844, 0.4375), (-1.023, 0.4844, 0.4375), (1.25, 0.5469, 0.4688), (-1.25, 0.5469, 0.4688), (1.367, 0.5, 0.2969), (-1.367, 0.5, 0.2969), (1.312, 0.5312, 0.05469), (-1.312, 0.5312, 0.05469), (1.039, 0.4922, -0.08594), (-1.039, 0.4922, -0.08594), (0.7891, 0.3281, -0.125), (-0.7891, 0.3281, -0.125), (0.8594, 0.3828, 0.3828), (-0.8594, 0.3828, 0.3828)], [], [(46, 0, 2, 44), (3, 1, 47, 45), (44, 2, 4, 42), (5, 3, 45, 43), (2, 8, 6, 4), (7, 9, 3, 5), (0, 10, 8, 2), (9, 11, 1, 3), (10, 12, 14, 8), (15, 13, 11, 9), (8, 14, 16, 6), (17, 15, 9, 7), (14, 20, 18, 16), (19, 21, 15, 17), (12, 22, 20, 14), (21, 23, 13, 15), (22, 24, 26, 20), (27, 25, 23, 21), (20, 26, 28, 18), (29, 27, 21, 19), (26, 32, 30, 28), (31, 33, 27, 29), (24, 34, 32, 26), (33, 35, 25, 27), (34, 36, 38, 32), (39, 37, 35, 33), (32, 38, 40, 30), (41, 39, 33, 31), (38, 44, 42, 40), (43, 45, 39, 41), (36, 46, 44, 38), (45, 47, 37, 39), (46, 36, 50, 48), (51, 37, 47, 49), (36, 34, 52, 50), (53, 35, 37, 51), (34, 24, 54, 52), (55, 25, 35, 53), (24, 22, 56, 54), (57, 23, 25, 55), (22, 12, 58, 56), (59, 13, 23, 57), (12, 10, 62, 58), (63, 11, 13, 59), (10, 0, 64, 62), (65, 1, 11, 63), (0, 46, 48, 64), (49, 47, 1, 65), (60, 64, 48), (49, 65, 61), (62, 64, 60), (61, 65, 63), (60, 58, 62), (63, 59, 61), (60, 56, 58), (59, 57, 61), (60, 54, 56), (57, 55, 61), (60, 52, 54), (55, 53, 61), (60, 50, 52), (53, 51, 61), (60, 48, 50), (51, 49, 61), (88, 173, 175, 90), (175, 174, 89, 90), (86, 171, 173, 88), (174, 172, 87, 89), (84, 169, 171, 86), (172, 170, 85, 87), (82, 167, 169, 84), (170, 168, 83, 85), (80, 165, 167, 82), (168, 166, 81, 83), (78, 91, 145, 163), (146, 92, 79, 164), (91, 93, 147, 145), (148, 94, 92, 146), (93, 95, 149, 147), (150, 96, 94, 148), (95, 97, 151, 149), (152, 98, 96, 150), (97, 99, 153, 151), (154, 100, 98, 152), (99, 101, 155, 153), (156, 102, 100, 154), (101, 103, 157, 155), (158, 104, 102, 156), (103, 105, 159, 157), (160, 106, 104, 158), (105, 107, 161, 159), (162, 108, 106, 160), (107, 66, 67, 161), (67, 66, 108, 162), (109, 127, 159, 161), (160, 128, 110, 162), (127, 178, 157, 159), (158, 179, 128, 160), (125, 155, 157, 178), (158, 156, 126, 179), (123, 153, 155, 125), (156, 154, 124, 126), (121, 151, 153, 123), (154, 152, 122, 124), (119, 149, 151, 121), (152, 150, 120, 122), (117, 147, 149, 119), (150, 148, 118, 120), (115, 145, 147, 117), (148, 146, 116, 118), (113, 163, 145, 115), (146, 164, 114, 116), (113, 180, 176, 163), (176, 181, 114, 164), (109, 161, 67, 111), (67, 162, 110, 112), (111, 67, 177, 182), (177, 67, 112, 183), (176, 180, 182, 177), (183, 181, 176, 177), (134, 136, 175, 173), (175, 136, 135, 174), (132, 134, 173, 171), (174, 135, 133, 172), (130, 132, 171, 169), (172, 133, 131, 170), (165, 186, 184, 167), (185, 187, 166, 168), (130, 169, 167, 184), (168, 170, 131, 185), (143, 189, 188, 186), (188, 189, 144, 187), (184, 186, 188, 68), (188, 187, 185, 68), (129, 130, 184, 68), (185, 131, 129, 68), (141, 192, 190, 143), (191, 193, 142, 144), (139, 194, 192, 141), (193, 195, 140, 142), (138, 196, 194, 139), (195, 197, 138, 140), (137, 70, 196, 138), (197, 70, 137, 138), (189, 143, 190, 69), (191, 144, 189, 69), (69, 190, 205, 207), (206, 191, 69, 207), (70, 198, 199, 196), (200, 198, 70, 197), (196, 199, 201, 194), (202, 200, 197, 195), (194, 201, 203, 192), (204, 202, 195, 193), (192, 203, 205, 190), (206, 204, 193, 191), (198, 203, 201, 199), (202, 204, 198, 200), (198, 207, 205, 203), (206, 207, 198, 204), (138, 139, 163, 176), (164, 140, 138, 176), (139, 141, 210, 163), (211, 142, 140, 164), (141, 143, 212, 210), (213, 144, 142, 211), (143, 186, 165, 212), (166, 187, 144, 213), (80, 208, 212, 165), (213, 209, 81, 166), (208, 214, 210, 212), (211, 215, 209, 213), (78, 163, 210, 214), (211, 164, 79, 215), (130, 129, 71, 221), (71, 129, 131, 222), (132, 130, 221, 219), (222, 131, 133, 220), (134, 132, 219, 217), (220, 133, 135, 218), (136, 134, 217, 216), (218, 135, 136, 216), (216, 217, 228, 230), (229, 218, 216, 230), (217, 219, 226, 228), (227, 220, 218, 229), (219, 221, 224, 226), (225, 222, 220, 227), (221, 71, 223, 224), (223, 71, 222, 225), (223, 230, 228, 224), (229, 230, 223, 225), (224, 228, 226), (227, 229, 225), (182, 180, 233, 231), (234, 181, 183, 232), (111, 182, 231, 253), (232, 183, 112, 254), (109, 111, 253, 255), (254, 112, 110, 256), (180, 113, 251, 233), (252, 114, 181, 234), (113, 115, 249, 251), (250, 116, 114, 252), (115, 117, 247, 249), (248, 118, 116, 250), (117, 119, 245, 247), (246, 120, 118, 248), (119, 121, 243, 245), (244, 122, 120, 246), (121, 123, 241, 243), (242, 124, 122, 244), (123, 125, 239, 241), (240, 126, 124, 242), (125, 178, 235, 239), (236, 179, 126, 240), (178, 127, 237, 235), (238, 128, 179, 236), (127, 109, 255, 237), (256, 110, 128, 238), (237, 255, 257, 275), (258, 256, 238, 276), (235, 237, 275, 277), (276, 238, 236, 278), (239, 235, 277, 273), (278, 236, 240, 274), (241, 239, 273, 271), (274, 240, 242, 272), (243, 241, 271, 269), (272, 242, 244, 270), (245, 243, 269, 267), (270, 244, 246, 268), (247, 245, 267, 265), (268, 246, 248, 266), (249, 247, 265, 263), (266, 248, 250, 264), (251, 249, 263, 261), (264, 250, 252, 262), (233, 251, 261, 279), (262, 252, 234, 280), (255, 253, 259, 257), (260, 254, 256, 258), (253, 231, 281, 259), (282, 232, 254, 260), (231, 233, 279, 281), (280, 234, 232, 282), (66, 107, 283, 72), (284, 108, 66, 72), (107, 105, 285, 283), (286, 106, 108, 284), (105, 103, 287, 285), (288, 104, 106, 286), (103, 101, 289, 287), (290, 102, 104, 288), (101, 99, 291, 289), (292, 100, 102, 290), (99, 97, 293, 291), (294, 98, 100, 292), (97, 95, 295, 293), (296, 96, 98, 294), (95, 93, 297, 295), (298, 94, 96, 296), (93, 91, 299, 297), (300, 92, 94, 298), (307, 308, 327, 337), (328, 308, 307, 338), (306, 307, 337, 335), (338, 307, 306, 336), (305, 306, 335, 339), (336, 306, 305, 340), (88, 90, 305, 339), (305, 90, 89, 340), (86, 88, 339, 333), (340, 89, 87, 334), (84, 86, 333, 329), (334, 87, 85, 330), (82, 84, 329, 331), (330, 85, 83, 332), (329, 335, 337, 331), (338, 336, 330, 332), (329, 333, 339, 335), (340, 334, 330, 336), (325, 331, 337, 327), (338, 332, 326, 328), (80, 82, 331, 325), (332, 83, 81, 326), (208, 341, 343, 214), (344, 342, 209, 215), (80, 325, 341, 208), (342, 326, 81, 209), (78, 214, 343, 345), (344, 215, 79, 346), (78, 345, 299, 91), (300, 346, 79, 92), (76, 323, 351, 303), (352, 324, 76, 303), (303, 351, 349, 77), (350, 352, 303, 77), (77, 349, 347, 304), (348, 350, 77, 304), (304, 347, 327, 308), (328, 348, 304, 308), (325, 327, 347, 341), (348, 328, 326, 342), (295, 297, 317, 309), (318, 298, 296, 310), (75, 315, 323, 76), (324, 316, 75, 76), (301, 357, 355, 302), (356, 358, 301, 302), (302, 355, 353, 74), (354, 356, 302, 74), (74, 353, 315, 75), (316, 354, 74, 75), (291, 293, 361, 363), (362, 294, 292, 364), (363, 361, 367, 365), (368, 362, 364, 366), (365, 367, 369, 371), (370, 368, 366, 372), (371, 369, 375, 373), (376, 370, 372, 374), (313, 377, 373, 375), (374, 378, 314, 376), (315, 353, 373, 377), (374, 354, 316, 378), (353, 355, 371, 373), (372, 356, 354, 374), (355, 357, 365, 371), (366, 358, 356, 372), (357, 359, 363, 365), (364, 360, 358, 366), (289, 291, 363, 359), (364, 292, 290, 360), (73, 359, 357, 301), (358, 360, 73, 301), (283, 285, 287, 289), (288, 286, 284, 290), (283, 289, 359, 73), (360, 290, 284, 73), (72, 283, 73), (73, 284, 72), (293, 295, 309, 361), (310, 296, 294, 362), (309, 311, 367, 361), (368, 312, 310, 362), (311, 381, 369, 367), (370, 382, 312, 368), (313, 375, 369, 381), (370, 376, 314, 382), (347, 349, 385, 383), (386, 350, 348, 384), (317, 383, 385, 319), (386, 384, 318, 320), (297, 299, 383, 317), (384, 300, 298, 318), (299, 343, 341, 383), (342, 344, 300, 384), (341, 347, 383), (384, 348, 342), (299, 345, 343), (344, 346, 300), (313, 321, 379, 377), (380, 322, 314, 378), (315, 377, 379, 323), (380, 378, 316, 324), (319, 385, 379, 321), (380, 386, 320, 322), (349, 351, 379, 385), (380, 352, 350, 386), (323, 379, 351), (352, 380, 324), (399, 387, 413, 401), (414, 388, 400, 402), (399, 401, 403, 397), (404, 402, 400, 398), (397, 403, 405, 395), (406, 404, 398, 396), (395, 405, 407, 393), (408, 406, 396, 394), (393, 407, 409, 391), (410, 408, 394, 392), (391, 409, 411, 389), (412, 410, 392, 390), (409, 419, 417, 411), (418, 420, 410, 412), (407, 421, 419, 409), (420, 422, 408, 410), (405, 423, 421, 407), (422, 424, 406, 408), (403, 425, 423, 405), (424, 426, 404, 406), (401, 427, 425, 403), (426, 428, 402, 404), (401, 413, 415, 427), (416, 414, 402, 428), (317, 319, 443, 441), (444, 320, 318, 442), (319, 389, 411, 443), (412, 390, 320, 444), (309, 317, 441, 311), (442, 318, 310, 312), (381, 429, 413, 387), (414, 430, 382, 388), (411, 417, 439, 443), (440, 418, 412, 444), (437, 445, 443, 439), (444, 446, 438, 440), (433, 445, 437, 435), (438, 446, 434, 436), (431, 447, 445, 433), (446, 448, 432, 434), (429, 447, 431, 449), (432, 448, 430, 450), (413, 429, 449, 415), (450, 430, 414, 416), (311, 447, 429, 381), (430, 448, 312, 382), (311, 441, 445, 447), (446, 442, 312, 448), (441, 443, 445), (446, 444, 442), (415, 449, 451, 475), (452, 450, 416, 476), (449, 431, 461, 451), (462, 432, 450, 452), (431, 433, 459, 461), (460, 434, 432, 462), (433, 435, 457, 459), (458, 436, 434, 460), (435, 437, 455, 457), (456, 438, 436, 458), (437, 439, 453, 455), (454, 440, 438, 456), (439, 417, 473, 453), (474, 418, 440, 454), (427, 415, 475, 463), (476, 416, 428, 464), (425, 427, 463, 465), (464, 428, 426, 466), (423, 425, 465, 467), (466, 426, 424, 468), (421, 423, 467, 469), (468, 424, 422, 470), (419, 421, 469, 471), (470, 422, 420, 472), (417, 419, 471, 473), (472, 420, 418, 474), (457, 455, 479, 477), (480, 456, 458, 478), (477, 479, 481, 483), (482, 480, 478, 484), (483, 481, 487, 485), (488, 482, 484, 486), (485, 487, 489, 491), (490, 488, 486, 492), (463, 475, 485, 491), (486, 476, 464, 492), (451, 483, 485, 475), (486, 484, 452, 476), (451, 461, 477, 483), (478, 462, 452, 484), (457, 477, 461, 459), (462, 478, 458, 460), (453, 473, 479, 455), (480, 474, 454, 456), (471, 481, 479, 473), (480, 482, 472, 474), (469, 487, 481, 471), (482, 488, 470, 472), (467, 489, 487, 469), (488, 490, 468, 470), (465, 491, 489, 467), (490, 492, 466, 468), (463, 491, 465), (466, 492, 464), (391, 389, 503, 501), (504, 390, 392, 502), (393, 391, 501, 499), (502, 392, 394, 500), (395, 393, 499, 497), (500, 394, 396, 498), (397, 395, 497, 495), (498, 396, 398, 496), (399, 397, 495, 493), (496, 398, 400, 494), (387, 399, 493, 505), (494, 400, 388, 506), (493, 501, 503, 505), (504, 502, 494, 506), (493, 495, 499, 501), (500, 496, 494, 502), (495, 497, 499), (500, 498, 496), (313, 381, 387, 505), (388, 382, 314, 506), (313, 505, 503, 321), (504, 506, 314, 322), (319, 321, 503, 389), (504, 322, 320, 390)])
me_suzanne_001.materials.append(mat_material_001)
me_suzanne_001.use_remesh_preserve_volume = False
me_suzanne_001.use_remesh_preserve_attributes = False
me_suzanne_001.use_mirror_vertex_groups = False
me_suzanne_001.update()

# ---- objects
ob_dome = bpy.data.objects.new('Dome', cam_camera)
ob_plane = bpy.data.objects.new('Plane', me_plane)
ob_cube_001 = bpy.data.objects.new('Cube.001', me_cube_002)
ob_sphere = bpy.data.objects.new('Sphere', me_sphere)
ob_cube = bpy.data.objects.new('Cube', me_cube_001)
ob_suzanne = bpy.data.objects.new('Suzanne', me_suzanne_001)
ob_cubecamera = bpy.data.objects.new('CubeCamera', None)
ob_up = bpy.data.objects.new('Up', cam_down_004)
ob_right = bpy.data.objects.new('Right', cam_down_003)
ob_back = bpy.data.objects.new('Back', cam_back)
ob_down = bpy.data.objects.new('Down', cam_down_002)
ob_front = bpy.data.objects.new('Front', cam_front)
ob_left = bpy.data.objects.new('Left', cam_down)
ob_lamp = bpy.data.objects.new('Lamp', light_lamp)

# ---- transforms, parenting, visibility, modifiers, constraints
ob_dome.location = (0.0, 0.0, 1.0)
ob_dome.rotation_euler = (-2.687e-07, -3.142, 2.029e-14)
ob_dome.lineart.crease_threshold = 0.0
ob_plane.location = (0.0, 0.0, 0.0)
ob_plane.scale = (31.38, 31.38, 31.38)
ob_plane.lineart.crease_threshold = 0.0
ob_cube_001.location = (-0.02162, -3.373, 1.016)
ob_cube_001.lineart.crease_threshold = 0.0
ob_sphere.location = (-5.349, -0.04171, 1.001)
ob_sphere.lineart.crease_threshold = 0.0
ob_cube.location = (-0.03128, 4.567, 0.6673)
ob_cube.scale = (0.6592, 0.6592, 0.6592)
ob_cube.lineart.crease_threshold = 0.0
ob_suzanne.location = (3.409, -8.616e-08, 0.6986)
ob_suzanne.scale = (0.6746, 0.6746, 0.6746)
ob_suzanne.lineart.crease_threshold = 0.0
ob_cubecamera.location = (0.0, 0.0, 1.0)
ob_cubecamera.empty_image_offset = (0.0, 0.0)
ob_cubecamera.lineart.crease_threshold = 0.0
ob_up.parent = ob_cubecamera
ob_up.location = (0.0, 0.0, 0.0)
ob_up.rotation_euler = (3.142, 0.0, 0.0)
ob_up.lock_rotations_4d = False
ob_up.empty_display_type = 'ARROWS'
ob_up.color = (0.0, 0.0, 0.0, 0.0)
ob_up.display_type = 'WIRE'
ob_up.lineart.crease_threshold = 0.0
ob_right.parent = ob_cubecamera
ob_right.location = (0.0, 0.0, 0.0)
ob_right.rotation_euler = (0.0, -1.571, 0.0)
ob_right.lock_rotations_4d = False
ob_right.empty_display_type = 'ARROWS'
ob_right.color = (0.0, 0.0, 0.0, 0.0)
ob_right.display_type = 'WIRE'
ob_right.lineart.crease_threshold = 0.0
ob_back.parent = ob_cubecamera
ob_back.location = (0.0, 0.0, 0.0)
ob_back.rotation_euler = (-1.571, 0.0, 0.0)
ob_back.lock_rotations_4d = False
ob_back.empty_display_type = 'ARROWS'
ob_back.color = (0.0, 0.0, 0.0, 0.0)
ob_back.display_type = 'WIRE'
ob_back.lineart.crease_threshold = 0.0
ob_down.parent = ob_cubecamera
ob_down.location = (0.0, 0.0, 0.0)
ob_down.lock_rotations_4d = False
ob_down.empty_display_type = 'ARROWS'
ob_down.color = (0.0, 0.0, 0.0, 0.0)
ob_down.display_type = 'WIRE'
ob_down.lineart.crease_threshold = 0.0
ob_front.parent = ob_cubecamera
ob_front.location = (0.0, 0.0, 0.0)
ob_front.rotation_euler = (1.571, 0.0, 0.0)
ob_front.lock_rotations_4d = False
ob_front.empty_display_type = 'ARROWS'
ob_front.color = (0.0, 0.0, 0.0, 0.0)
ob_front.display_type = 'WIRE'
ob_front.lineart.crease_threshold = 0.0
ob_left.parent = ob_cubecamera
ob_left.location = (0.0, 0.0, 0.0)
ob_left.rotation_euler = (0.0, 1.571, 0.0)
ob_left.lock_rotations_4d = False
ob_left.empty_display_type = 'ARROWS'
ob_left.color = (0.0, 0.0, 0.0, 0.0)
ob_left.display_type = 'WIRE'
ob_left.lineart.crease_threshold = 0.0
ob_lamp.location = (3.2, 2.683, 5.904)
ob_lamp.rotation_euler = (0.6503, 0.05522, 1.866)
ob_lamp.lock_rotations_4d = False
ob_lamp.empty_display_type = 'ARROWS'
ob_lamp.color = (0.0, 0.0, 0.0, 0.0)
ob_lamp.lineart.crease_threshold = 0.0

# ---- collection membership
col_collection_1.objects.link(ob_dome)
col_collection_1.objects.link(ob_plane)
col_collection_1.objects.link(ob_cube_001)
col_collection_1.objects.link(ob_sphere)
col_collection_1.objects.link(ob_cube)
col_collection_1.objects.link(ob_suzanne)
col_collection_1.objects.link(ob_cubecamera)
col_collection_1.objects.link(ob_up)
col_collection_1.objects.link(ob_right)
col_collection_1.objects.link(ob_back)
col_collection_1.objects.link(ob_down)
col_collection_1.objects.link(ob_front)
col_collection_1.objects.link(ob_left)
col_collection_1.objects.link(ob_lamp)

# ---- scene / render settings (as saved in the file)
scene.camera = ob_dome
scene.frame_start = 1; scene.frame_end = 250; scene.frame_set(1)
scene.render.engine = 'CYCLES'
scene.render.resolution_x = 1024
scene.render.resolution_y = 1024
scene.render.dither_intensity = 0.0
scene.cycles.feature_set = 'EXPERIMENTAL'
scene.cycles.use_denoising = False
scene.cycles.samples = 100
scene.cycles.sampling_pattern = 'TABULATED_SOBOL'
scene.cycles.light_sampling_threshold = 0.0
scene.cycles.use_adaptive_sampling = False
scene.cycles.use_light_tree = False
scene.cycles.blur_glossy = 0.0
scene.cycles.volume_bounces = 1
scene.cycles.pixel_filter_type = 'GAUSSIAN'
scene.cycles.sample_clamp_indirect = 0.0
scene.view_settings.view_transform = 'Standard'
bpy.context.view_layer.update()
